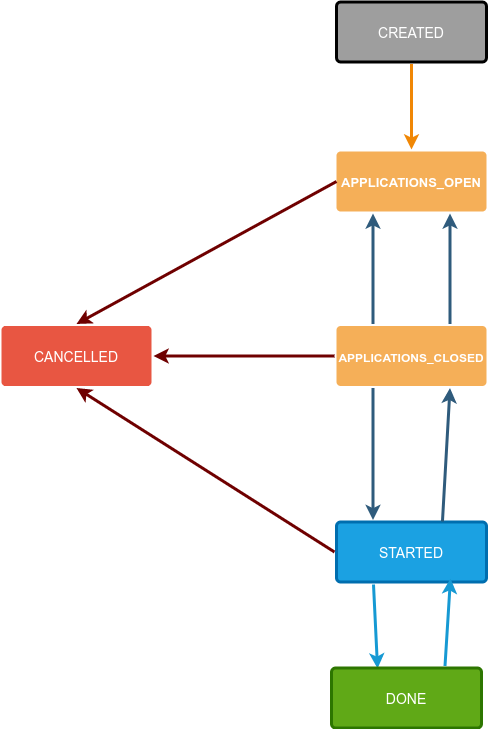

The diagram above was exported from draw.io. Its source (the exported page's mxGraphModel, read from the mxfile embedded in the PNG):
<mxGraphModel dx="1182" dy="754" grid="1" gridSize="10" guides="1" tooltips="1" connect="1" arrows="1" fold="1" page="1" pageScale="1" pageWidth="1169" pageHeight="827" background="#ffffff" math="0" shadow="0">
  <root>
    <mxCell id="0" />
    <mxCell id="1" parent="0" />
    <mxCell id="1745" value="" style="edgeStyle=none;rounded=0;jumpStyle=none;html=1;shadow=0;labelBackgroundColor=none;startArrow=none;startFill=0;endArrow=classic;endFill=1;jettySize=auto;orthogonalLoop=1;strokeColor=#2F5B7C;strokeWidth=3;fontFamily=Helvetica;fontSize=16;fontColor=#23445D;spacing=5;exitX=0.25;exitY=0;exitDx=0;exitDy=0;entryX=0.25;entryY=1;entryDx=0;entryDy=0;" parent="1" source="Kff8pXqbPVkJYYZNVOtv-1780" target="Kff8pXqbPVkJYYZNVOtv-1779" edge="1">
      <mxGeometry relative="1" as="geometry">
        <mxPoint x="570" y="272" as="sourcePoint" />
        <mxPoint x="570" y="360" as="targetPoint" />
      </mxGeometry>
    </mxCell>
    <mxCell id="1747" value="" style="edgeStyle=none;rounded=0;jumpStyle=none;html=1;shadow=0;labelBackgroundColor=none;startArrow=none;startFill=0;endArrow=classic;endFill=1;jettySize=auto;orthogonalLoop=1;strokeColor=#2F5B7C;strokeWidth=3;fontFamily=Helvetica;fontSize=16;fontColor=#23445D;spacing=5;exitX=0.25;exitY=1;exitDx=0;exitDy=0;entryX=0.25;entryY=0;entryDx=0;entryDy=0;" parent="1" source="Kff8pXqbPVkJYYZNVOtv-1780" target="1760" edge="1">
      <mxGeometry relative="1" as="geometry">
        <mxPoint x="570" y="452.5" as="sourcePoint" />
        <Array as="points" />
      </mxGeometry>
    </mxCell>
    <mxCell id="1748" value="" style="edgeStyle=none;rounded=0;jumpStyle=none;html=1;shadow=0;labelBackgroundColor=none;startArrow=none;startFill=0;endArrow=classic;endFill=1;jettySize=auto;orthogonalLoop=1;strokeColor=#6F0000;strokeWidth=3;fontFamily=Helvetica;fontSize=16;fontColor=#23445D;spacing=5;exitX=0;exitY=0.5;exitDx=0;exitDy=0;fillColor=#a20025;entryX=1;entryY=0.5;entryDx=0;entryDy=0;" parent="1" source="Kff8pXqbPVkJYYZNVOtv-1780" target="Kff8pXqbPVkJYYZNVOtv-1784" edge="1">
      <mxGeometry relative="1" as="geometry">
        <mxPoint x="493" y="415.5" as="sourcePoint" />
        <mxPoint x="367" y="404.5" as="targetPoint" />
      </mxGeometry>
    </mxCell>
    <mxCell id="1758" value="" style="edgeStyle=none;rounded=0;jumpStyle=none;html=1;shadow=0;labelBackgroundColor=none;startArrow=none;startFill=0;endArrow=classic;endFill=1;jettySize=auto;orthogonalLoop=1;strokeColor=#1699D3;strokeWidth=3;fontFamily=Helvetica;fontSize=14;fontColor=#FFFFFF;spacing=5;entryX=0.312;entryY=0.039;entryDx=0;entryDy=0;entryPerimeter=0;" parent="1" target="1762" edge="1">
      <mxGeometry relative="1" as="geometry">
        <mxPoint x="532" y="633" as="sourcePoint" />
      </mxGeometry>
    </mxCell>
    <mxCell id="1760" value="STARTED" style="rounded=1;whiteSpace=wrap;html=1;shadow=0;labelBackgroundColor=none;strokeColor=#006EAF;strokeWidth=3;fillColor=#1ba1e2;fontFamily=Helvetica;fontSize=14;align=center;spacing=5;fontStyle=0;arcSize=7;perimeterSpacing=2;fontColor=#ffffff;" parent="1" vertex="1">
      <mxGeometry x="495" y="570.5" width="150" height="60" as="geometry" />
    </mxCell>
    <mxCell id="1762" value="DONE" style="rounded=1;whiteSpace=wrap;html=1;shadow=0;labelBackgroundColor=none;strokeColor=#2D7600;strokeWidth=3;fillColor=#60a917;fontFamily=Helvetica;fontSize=14;fontColor=#ffffff;align=center;spacing=5;arcSize=7;perimeterSpacing=2;" parent="1" vertex="1">
      <mxGeometry x="490" y="716.5" width="150" height="60" as="geometry" />
    </mxCell>
    <mxCell id="1767" value="CREATED" style="rounded=1;whiteSpace=wrap;html=1;shadow=0;labelBackgroundColor=none;strokeWidth=3;fontFamily=Helvetica;fontSize=14;align=center;spacing=5;arcSize=7;perimeterSpacing=2;fontStyle=0;fontColor=#FFFFFF;fillColor=#9E9E9E;" parent="1" vertex="1">
      <mxGeometry x="495" y="50.5" width="150" height="60" as="geometry" />
    </mxCell>
    <mxCell id="1768" value="" style="edgeStyle=none;rounded=0;jumpStyle=none;html=1;shadow=0;labelBackgroundColor=none;startArrow=none;startFill=0;endArrow=classic;endFill=1;jettySize=auto;orthogonalLoop=1;strokeColor=#F08705;strokeWidth=3;fontFamily=Helvetica;fontSize=14;fontColor=#FFFFFF;spacing=5;entryX=0.5;entryY=0;entryDx=0;entryDy=0;exitX=0.5;exitY=1;exitDx=0;exitDy=0;" parent="1" source="1767" target="Kff8pXqbPVkJYYZNVOtv-1779" edge="1">
      <mxGeometry relative="1" as="geometry">
        <mxPoint x="530" y="140" as="sourcePoint" />
        <mxPoint x="570" y="208" as="targetPoint" />
      </mxGeometry>
    </mxCell>
    <mxCell id="Kff8pXqbPVkJYYZNVOtv-1779" value="&lt;span style=&quot;font-size: 13px; font-weight: 700;&quot;&gt;APPLICATIONS_OPEN&lt;/span&gt;" style="rounded=1;whiteSpace=wrap;html=1;shadow=0;labelBackgroundColor=none;strokeColor=none;strokeWidth=3;fillColor=#f5af58;fontFamily=Helvetica;fontSize=14;align=center;spacing=5;arcSize=7;perimeterSpacing=2;fontColor=#FFFFFF;" parent="1" vertex="1">
      <mxGeometry x="495" y="200" width="150" height="60" as="geometry" />
    </mxCell>
    <mxCell id="Kff8pXqbPVkJYYZNVOtv-1780" value="&lt;span style=&quot;font-weight: 700&quot;&gt;&lt;font style=&quot;font-size: 12px&quot;&gt;APPLICATIONS_CLOSED&lt;/font&gt;&lt;/span&gt;" style="rounded=1;whiteSpace=wrap;html=1;shadow=0;labelBackgroundColor=none;strokeColor=none;strokeWidth=3;fillColor=#f5af58;fontFamily=Helvetica;fontSize=14;align=center;spacing=5;arcSize=7;perimeterSpacing=2;fontColor=#FFFFFF;" parent="1" vertex="1">
      <mxGeometry x="495" y="374.5" width="150" height="60" as="geometry" />
    </mxCell>
    <mxCell id="Kff8pXqbPVkJYYZNVOtv-1781" value="" style="edgeStyle=none;rounded=0;jumpStyle=none;html=1;shadow=0;labelBackgroundColor=none;startArrow=none;startFill=0;endArrow=classic;endFill=1;jettySize=auto;orthogonalLoop=1;strokeColor=#6F0000;strokeWidth=3;fontFamily=Helvetica;fontSize=16;fontColor=#23445D;spacing=5;exitX=0;exitY=0.5;exitDx=0;exitDy=0;fillColor=#a20025;entryX=0.5;entryY=0;entryDx=0;entryDy=0;" parent="1" target="Kff8pXqbPVkJYYZNVOtv-1784" edge="1">
      <mxGeometry relative="1" as="geometry">
        <mxPoint x="495" y="230" as="sourcePoint" />
        <mxPoint x="369" y="230" as="targetPoint" />
      </mxGeometry>
    </mxCell>
    <mxCell id="Kff8pXqbPVkJYYZNVOtv-1783" value="" style="edgeStyle=none;rounded=0;jumpStyle=none;html=1;shadow=0;labelBackgroundColor=none;startArrow=none;startFill=0;endArrow=classic;endFill=1;jettySize=auto;orthogonalLoop=1;strokeColor=#6F0000;strokeWidth=3;fontFamily=Helvetica;fontSize=16;fontColor=#23445D;spacing=5;exitX=0;exitY=0.5;exitDx=0;exitDy=0;fillColor=#a20025;entryX=0.5;entryY=1;entryDx=0;entryDy=0;" parent="1" target="Kff8pXqbPVkJYYZNVOtv-1784" edge="1">
      <mxGeometry relative="1" as="geometry">
        <mxPoint x="493" y="600.5" as="sourcePoint" />
      </mxGeometry>
    </mxCell>
    <mxCell id="Kff8pXqbPVkJYYZNVOtv-1784" value="CANCELLED" style="rounded=1;whiteSpace=wrap;html=1;shadow=0;labelBackgroundColor=none;strokeColor=none;strokeWidth=3;fillColor=#e85642;fontFamily=Helvetica;fontSize=14;fontColor=#FFFFFF;align=center;spacing=5;fontStyle=0;arcSize=7;perimeterSpacing=2;" parent="1" vertex="1">
      <mxGeometry x="160" y="374.5" width="150" height="60" as="geometry" />
    </mxCell>
    <mxCell id="3bH8jFbKNCktkxsyCLsg-1768" value="" style="edgeStyle=none;rounded=0;jumpStyle=none;html=1;shadow=0;labelBackgroundColor=none;startArrow=none;startFill=0;endArrow=classic;endFill=1;jettySize=auto;orthogonalLoop=1;strokeColor=#1699D3;strokeWidth=3;fontFamily=Helvetica;fontSize=14;fontColor=#FFFFFF;spacing=5;exitX=0.75;exitY=0;exitDx=0;exitDy=0;entryX=0.753;entryY=0.914;entryDx=0;entryDy=0;entryPerimeter=0;" parent="1" source="1762" target="1760" edge="1">
      <mxGeometry relative="1" as="geometry">
        <mxPoint x="580" y="642.5" as="sourcePoint" />
        <mxPoint x="610" y="643" as="targetPoint" />
      </mxGeometry>
    </mxCell>
    <mxCell id="3bH8jFbKNCktkxsyCLsg-1770" value="" style="edgeStyle=none;rounded=0;jumpStyle=none;html=1;shadow=0;labelBackgroundColor=none;startArrow=none;startFill=0;endArrow=classic;endFill=1;jettySize=auto;orthogonalLoop=1;strokeColor=#2F5B7C;strokeWidth=3;fontFamily=Helvetica;fontSize=16;fontColor=#23445D;spacing=5;exitX=0.701;exitY=0.023;exitDx=0;exitDy=0;exitPerimeter=0;entryX=0.75;entryY=1;entryDx=0;entryDy=0;" parent="1" source="1760" target="Kff8pXqbPVkJYYZNVOtv-1780" edge="1">
      <mxGeometry relative="1" as="geometry">
        <mxPoint x="580" y="446.5" as="sourcePoint" />
        <mxPoint x="580" y="450" as="targetPoint" />
        <Array as="points" />
      </mxGeometry>
    </mxCell>
    <mxCell id="3bH8jFbKNCktkxsyCLsg-1771" value="" style="edgeStyle=none;rounded=0;jumpStyle=none;html=1;shadow=0;labelBackgroundColor=none;startArrow=none;startFill=0;endArrow=classic;endFill=1;jettySize=auto;orthogonalLoop=1;strokeColor=#2F5B7C;strokeWidth=3;fontFamily=Helvetica;fontSize=16;fontColor=#23445D;spacing=5;exitX=0.75;exitY=0;exitDx=0;exitDy=0;entryX=0.75;entryY=1;entryDx=0;entryDy=0;" parent="1" source="Kff8pXqbPVkJYYZNVOtv-1780" target="Kff8pXqbPVkJYYZNVOtv-1779" edge="1">
      <mxGeometry relative="1" as="geometry">
        <mxPoint x="690" y="210" as="sourcePoint" />
        <mxPoint x="690" y="320.5" as="targetPoint" />
      </mxGeometry>
    </mxCell>
  </root>
</mxGraphModel>